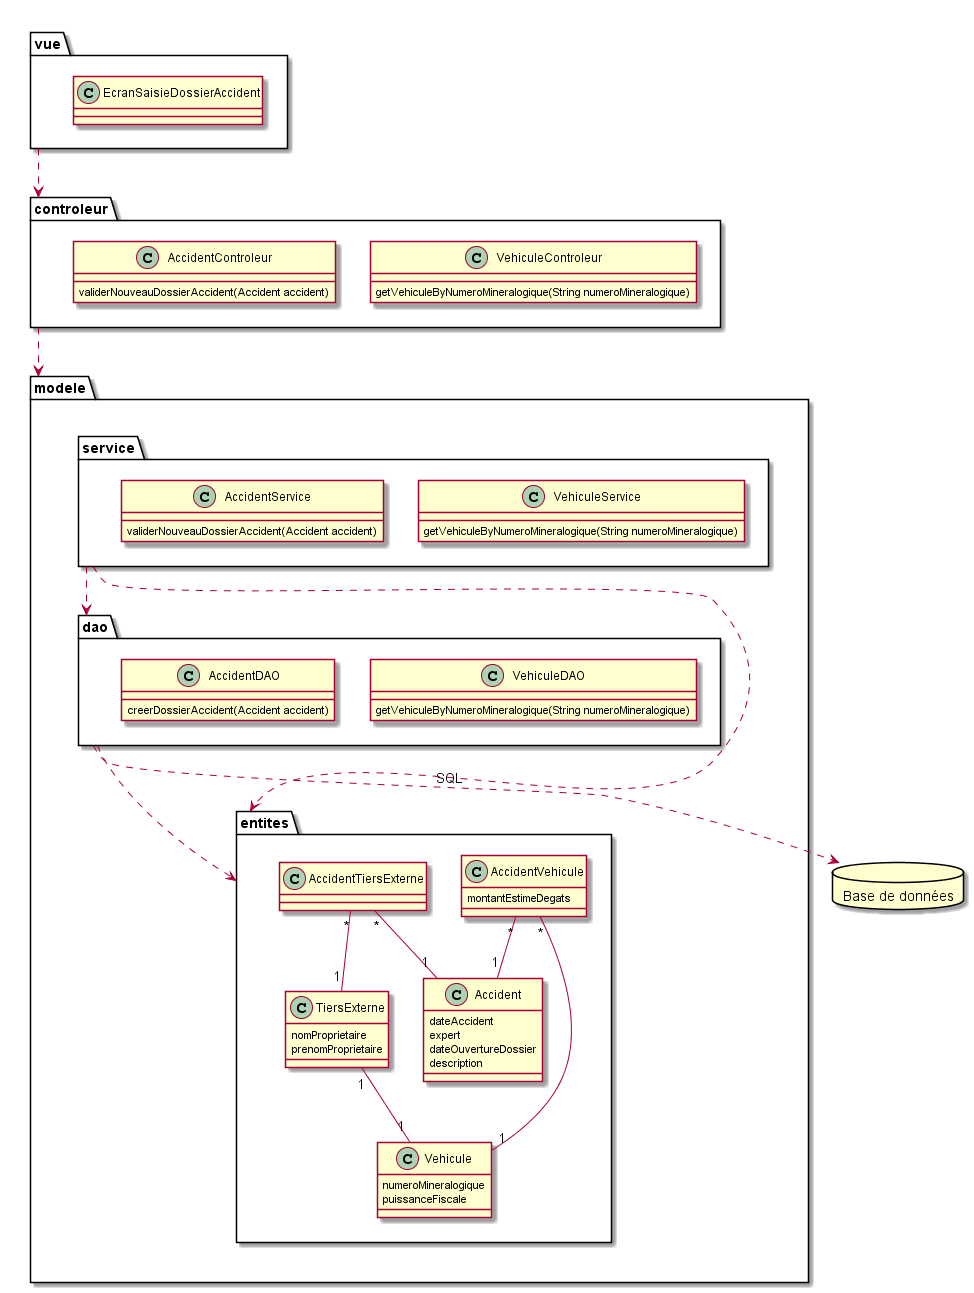

The diagram above was rendered by PlantUML. Its source (embedded in the PNG):
@startuml

allow_mixing

package vue {
    class EcranSaisieDossierAccident {
    }
}

package controleur {
    class VehiculeControleur {
		getVehiculeByNumeroMineralogique(String numeroMineralogique)
	}

    class AccidentControleur {
		validerNouveauDossierAccident(Accident accident)
    }
}

package modele {

    package service {
        class VehiculeService {
			getVehiculeByNumeroMineralogique(String numeroMineralogique)
		}

		class AccidentService {
			validerNouveauDossierAccident(Accident accident)
		}
    }

    package dao {
        class VehiculeDAO {
			getVehiculeByNumeroMineralogique(String numeroMineralogique)
        }

        class AccidentDAO {
			creerDossierAccident(Accident accident)
        }
    }

    package entites {
        class Vehicule {
            numeroMineralogique
            puissanceFiscale
        }

        class Accident {
            dateAccident
            expert
            dateOuvertureDossier
            description
        }

        class AccidentVehicule {
            montantEstimeDegats
        }

        class TiersExterne {
            nomProprietaire
            prenomProprietaire
        }

        class AccidentTiersExterne {
        }
    }
}

database "Base de données" as DB
dao ..> DB : SQL

AccidentVehicule "*" -- "1" Vehicule
AccidentVehicule "*" -- "1" Accident
AccidentTiersExterne "*" -- "1" TiersExterne
AccidentTiersExterne "*" -- "1" Accident
TiersExterne "1" -- "1" Vehicule

vue ..> controleur
controleur ..> modele
service ..> dao
service ..> entites
dao ..> entites

@enduml